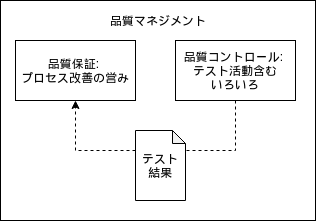

The diagram above was exported from draw.io. Its source (the exported page's mxGraphModel, read from the mxfile embedded in the PNG):
<mxGraphModel dx="1059" dy="544" grid="1" gridSize="10" guides="1" tooltips="1" connect="1" arrows="1" fold="1" page="1" pageScale="1" pageWidth="850" pageHeight="1100" math="0" shadow="0">
  <root>
    <mxCell id="0" />
    <mxCell id="1" parent="0" />
    <mxCell id="2" value="" style="rounded=0;whiteSpace=wrap;html=1;" parent="1" vertex="1">
      <mxGeometry x="65" y="240" width="315" height="220" as="geometry" />
    </mxCell>
    <mxCell id="3" value="品質マネジメント" style="text;html=1;strokeColor=none;fillColor=none;align=center;verticalAlign=middle;whiteSpace=wrap;rounded=0;" parent="1" vertex="1">
      <mxGeometry x="172.5" y="250" width="100" height="20" as="geometry" />
    </mxCell>
    <mxCell id="4" value="品質保証: &lt;br&gt;プロセス改善の営み" style="rounded=0;whiteSpace=wrap;html=1;" parent="1" vertex="1">
      <mxGeometry x="80" y="280" width="120" height="60" as="geometry" />
    </mxCell>
    <mxCell id="7" style="edgeStyle=orthogonalEdgeStyle;rounded=0;orthogonalLoop=1;jettySize=auto;html=1;entryX=0.5;entryY=1;entryDx=0;entryDy=0;dashed=1;" edge="1" parent="1" source="5" target="4">
      <mxGeometry relative="1" as="geometry">
        <Array as="points">
          <mxPoint x="300" y="390" />
          <mxPoint x="140" y="390" />
        </Array>
      </mxGeometry>
    </mxCell>
    <mxCell id="5" value="品質コントロール: &lt;br&gt;テスト活動含む&lt;br&gt;いろいろ" style="rounded=0;whiteSpace=wrap;html=1;" parent="1" vertex="1">
      <mxGeometry x="240" y="280" width="120" height="60" as="geometry" />
    </mxCell>
    <mxCell id="6" value="テスト&lt;br&gt;結果" style="shape=note;whiteSpace=wrap;html=1;backgroundOutline=1;darkOpacity=0.05;size=13;" parent="1" vertex="1">
      <mxGeometry x="200" y="370" width="50" height="70" as="geometry" />
    </mxCell>
  </root>
</mxGraphModel>